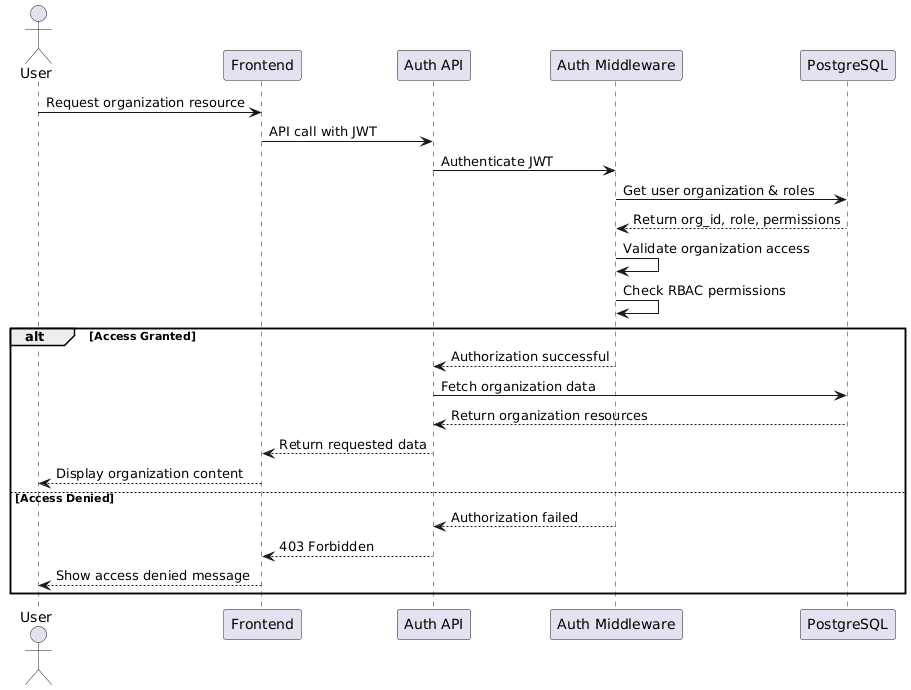

The diagram above was rendered by PlantUML. Its source (embedded in the PNG):
@startuml
actor User
participant "Frontend" as Frontend
participant "Auth API" as AuthAPI
participant "Auth Middleware" as Middleware
participant "PostgreSQL" as Database

User -> Frontend: Request organization resource
Frontend -> AuthAPI: API call with JWT
AuthAPI -> Middleware: Authenticate JWT
Middleware -> Database: Get user organization & roles
Database --> Middleware: Return org_id, role, permissions
Middleware -> Middleware: Validate organization access
Middleware -> Middleware: Check RBAC permissions

alt Access Granted
  Middleware --> AuthAPI: Authorization successful
  AuthAPI -> Database: Fetch organization data
  Database --> AuthAPI: Return organization resources
  AuthAPI --> Frontend: Return requested data
  Frontend --> User: Display organization content
else Access Denied
  Middleware --> AuthAPI: Authorization failed
  AuthAPI --> Frontend: 403 Forbidden
  Frontend --> User: Show access denied message
end
@enduml